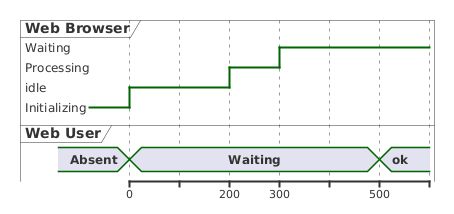

The diagram above was rendered by PlantUML. Its source (embedded in the PNG):
@startuml
robust "Web Browser" as WB
concise "Web User" as WU

WB is Initializing
WU is Absent

@WB
0 is idle
+200 is Processing
+100 is Waiting

@WU
0 is Waiting
+500 is ok
@enduml